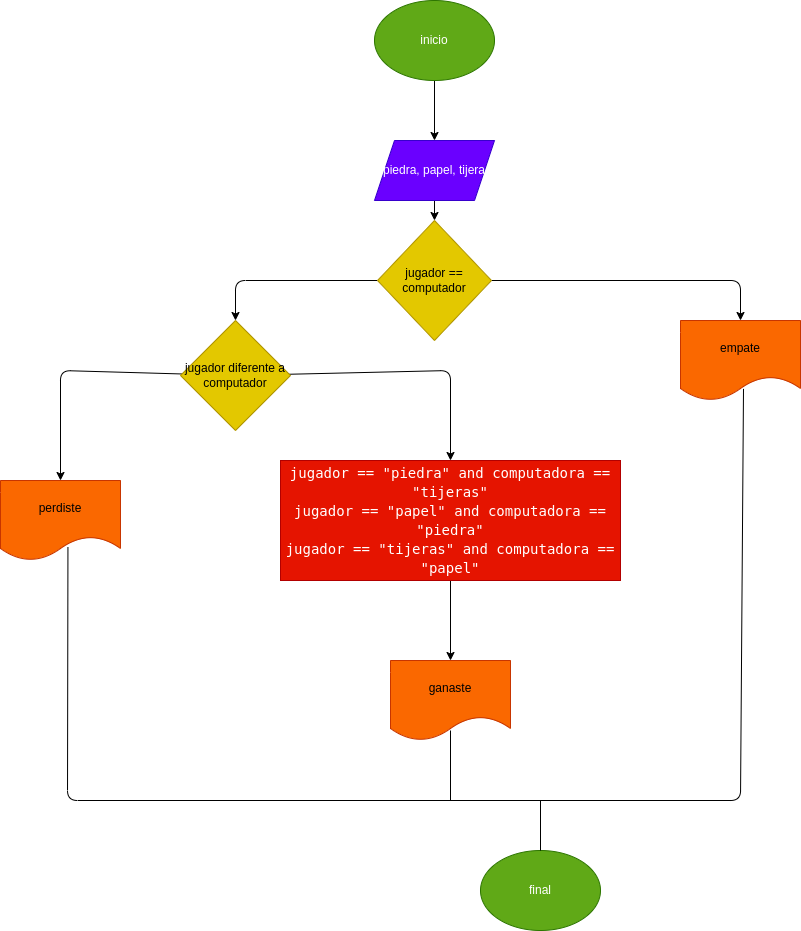

The diagram above was exported from draw.io. Its source (the exported page's mxGraphModel, read from the mxfile embedded in the PNG):
<mxGraphModel dx="1762" dy="1706" grid="1" gridSize="10" guides="1" tooltips="1" connect="1" arrows="1" fold="1" page="1" pageScale="1" pageWidth="827" pageHeight="1169" math="0" shadow="0">
  <root>
    <mxCell id="0" />
    <mxCell id="1" parent="0" />
    <mxCell id="2" value="" style="edgeStyle=none;html=1;fontColor=#FFFFFF;" edge="1" parent="1" source="3" target="5">
      <mxGeometry relative="1" as="geometry" />
    </mxCell>
    <mxCell id="3" value="inicio" style="ellipse;whiteSpace=wrap;html=1;fillColor=#60a917;fontColor=#ffffff;strokeColor=#2D7600;" vertex="1" parent="1">
      <mxGeometry x="294" y="-40" width="120" height="80" as="geometry" />
    </mxCell>
    <mxCell id="4" value="" style="edgeStyle=none;html=1;fontColor=#FFFFFF;" edge="1" parent="1" source="5" target="8">
      <mxGeometry relative="1" as="geometry" />
    </mxCell>
    <mxCell id="5" value="piedra, papel, tijera" style="shape=parallelogram;perimeter=parallelogramPerimeter;whiteSpace=wrap;html=1;fixedSize=1;fillColor=#6a00ff;fontColor=#ffffff;strokeColor=#3700CC;" vertex="1" parent="1">
      <mxGeometry x="294" y="100" width="120" height="60" as="geometry" />
    </mxCell>
    <mxCell id="6" style="edgeStyle=none;html=1;entryX=0.5;entryY=0;entryDx=0;entryDy=0;fontColor=#FFFFFF;" edge="1" parent="1" source="8" target="9">
      <mxGeometry relative="1" as="geometry">
        <Array as="points">
          <mxPoint x="660" y="240" />
        </Array>
      </mxGeometry>
    </mxCell>
    <mxCell id="7" style="edgeStyle=none;html=1;entryX=0.5;entryY=0;entryDx=0;entryDy=0;fontColor=#FFFFFF;" edge="1" parent="1" source="8" target="12">
      <mxGeometry relative="1" as="geometry">
        <Array as="points">
          <mxPoint x="155" y="240" />
        </Array>
      </mxGeometry>
    </mxCell>
    <mxCell id="8" value="jugador == computador" style="rhombus;whiteSpace=wrap;html=1;fillColor=#e3c800;fontColor=#000000;strokeColor=#B09500;" vertex="1" parent="1">
      <mxGeometry x="297" y="180" width="114" height="120" as="geometry" />
    </mxCell>
    <mxCell id="9" value="empate" style="shape=document;whiteSpace=wrap;html=1;boundedLbl=1;fillColor=#fa6800;fontColor=#000000;strokeColor=#C73500;" vertex="1" parent="1">
      <mxGeometry x="600" y="280" width="120" height="80" as="geometry" />
    </mxCell>
    <mxCell id="10" style="edgeStyle=none;html=1;entryX=0.5;entryY=0;entryDx=0;entryDy=0;fontColor=#FFFFFF;" edge="1" parent="1" source="12" target="14">
      <mxGeometry relative="1" as="geometry">
        <Array as="points">
          <mxPoint x="370" y="330" />
        </Array>
      </mxGeometry>
    </mxCell>
    <mxCell id="11" style="edgeStyle=none;html=1;entryX=0.5;entryY=0;entryDx=0;entryDy=0;fontColor=#FFFFFF;" edge="1" parent="1" source="12" target="15">
      <mxGeometry relative="1" as="geometry">
        <Array as="points">
          <mxPoint x="-20" y="330" />
        </Array>
      </mxGeometry>
    </mxCell>
    <mxCell id="12" value="jugador diferente a computador" style="rhombus;whiteSpace=wrap;html=1;fillColor=#e3c800;fontColor=#000000;strokeColor=#B09500;" vertex="1" parent="1">
      <mxGeometry x="100" y="280" width="110" height="110" as="geometry" />
    </mxCell>
    <mxCell id="13" style="edgeStyle=none;html=1;entryX=0.5;entryY=0;entryDx=0;entryDy=0;fontColor=#FFFFFF;" edge="1" parent="1" source="14" target="16">
      <mxGeometry relative="1" as="geometry" />
    </mxCell>
    <mxCell id="14" value="&lt;div style=&quot;font-family: &amp;quot;Droid Sans Mono&amp;quot;, &amp;quot;monospace&amp;quot;, monospace; font-size: 14px; line-height: 19px;&quot;&gt;&lt;div style=&quot;&quot;&gt;&lt;font style=&quot;&quot; color=&quot;#ffffff&quot;&gt;jugador == &quot;piedra&quot; and computadora == &quot;tijeras&quot;&lt;/font&gt;&lt;/div&gt;&lt;div style=&quot;&quot;&gt;&lt;font color=&quot;#ffffff&quot;&gt;jugador == &quot;papel&quot; and computadora == &quot;piedra&quot;&lt;/font&gt;&lt;/div&gt;&lt;div style=&quot;&quot;&gt;&lt;font style=&quot;&quot; color=&quot;#ffffff&quot;&gt;jugador == &quot;tijeras&quot; and computadora == &quot;papel&quot;&lt;/font&gt;&lt;/div&gt;&lt;/div&gt;" style="rounded=0;whiteSpace=wrap;html=1;fillColor=#e51400;fontColor=#ffffff;strokeColor=#B20000;" vertex="1" parent="1">
      <mxGeometry x="200" y="420" width="340" height="120" as="geometry" />
    </mxCell>
    <mxCell id="15" value="perdiste" style="shape=document;whiteSpace=wrap;html=1;boundedLbl=1;labelBackgroundColor=none;fontColor=#000000;fillColor=#fa6800;strokeColor=#C73500;" vertex="1" parent="1">
      <mxGeometry x="-80" y="440" width="120" height="80" as="geometry" />
    </mxCell>
    <mxCell id="16" value="ganaste" style="shape=document;whiteSpace=wrap;html=1;boundedLbl=1;labelBackgroundColor=none;fontColor=#000000;fillColor=#fa6800;strokeColor=#C73500;" vertex="1" parent="1">
      <mxGeometry x="310" y="620" width="120" height="80" as="geometry" />
    </mxCell>
    <mxCell id="17" value="final" style="ellipse;whiteSpace=wrap;html=1;labelBackgroundColor=none;fontColor=#ffffff;fillColor=#60a917;strokeColor=#2D7600;" vertex="1" parent="1">
      <mxGeometry x="400" y="810" width="120" height="80" as="geometry" />
    </mxCell>
    <mxCell id="18" value="" style="endArrow=none;html=1;fontColor=#FFFFFF;exitX=0.562;exitY=0.835;exitDx=0;exitDy=0;exitPerimeter=0;" edge="1" parent="1" source="15">
      <mxGeometry width="50" height="50" relative="1" as="geometry">
        <mxPoint x="100" y="580" as="sourcePoint" />
        <mxPoint x="618.4000244140625" y="760" as="targetPoint" />
        <Array as="points">
          <mxPoint x="-13" y="760" />
        </Array>
      </mxGeometry>
    </mxCell>
    <mxCell id="19" value="" style="endArrow=none;html=1;fontColor=#FFFFFF;entryX=0.525;entryY=0.855;entryDx=0;entryDy=0;entryPerimeter=0;" edge="1" parent="1" target="9">
      <mxGeometry width="50" height="50" relative="1" as="geometry">
        <mxPoint x="400" y="760" as="sourcePoint" />
        <mxPoint x="540" y="470" as="targetPoint" />
        <Array as="points">
          <mxPoint x="660" y="760" />
        </Array>
      </mxGeometry>
    </mxCell>
    <mxCell id="20" value="" style="endArrow=none;html=1;fontColor=#FFFFFF;exitX=0.5;exitY=0;exitDx=0;exitDy=0;" edge="1" parent="1" source="17">
      <mxGeometry width="50" height="50" relative="1" as="geometry">
        <mxPoint x="490" y="720" as="sourcePoint" />
        <mxPoint x="460" y="760" as="targetPoint" />
      </mxGeometry>
    </mxCell>
    <mxCell id="21" value="" style="endArrow=none;html=1;fontColor=#FFFFFF;entryX=0.5;entryY=0.875;entryDx=0;entryDy=0;entryPerimeter=0;" edge="1" parent="1" target="16">
      <mxGeometry width="50" height="50" relative="1" as="geometry">
        <mxPoint x="370" y="760" as="sourcePoint" />
        <mxPoint x="540" y="670" as="targetPoint" />
      </mxGeometry>
    </mxCell>
  </root>
</mxGraphModel>